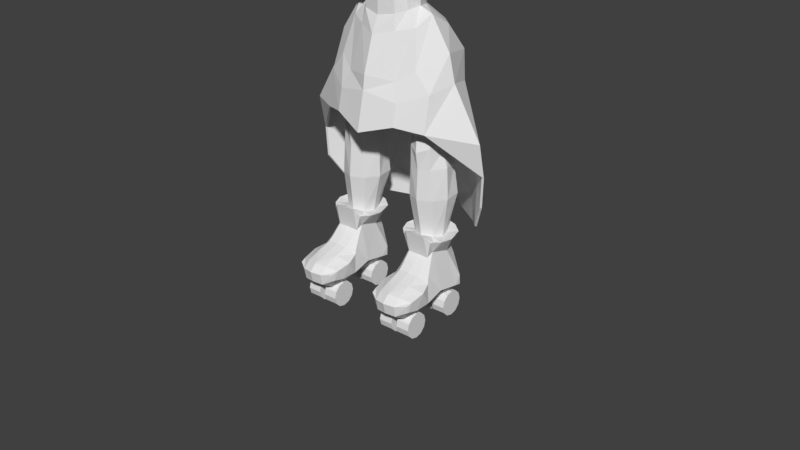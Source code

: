 # Source: ZWitch5.blend  (saved by Blender 2.78.0; exported with 4.5.12 LTS)
import bpy
from mathutils import Matrix  # noqa: F401  (used for matrix-valued properties, if any)

bpy.ops.wm.read_factory_settings(use_empty=True)
scene = bpy.context.scene
scene.name = 'Scene'

# ---- collections
col_collection_1 = bpy.data.collections.new('Collection 1'); scene.collection.children.link(col_collection_1)
col_collection_10 = bpy.data.collections.new('Collection 10'); scene.collection.children.link(col_collection_10)
col_collection_10.hide_render = True
col_collection_10.hide_viewport = True

# ---- world
world_world = bpy.data.worlds.new('World'); scene.world = world_world
world_world.color = (0.05088, 0.05088, 0.05088)
world_world.use_sun_shadow = False
world_world.sun_shadow_jitter_overblur = 0.0
world_world.cycles.sampling_method = 'MANUAL'

# ---- meshes
me_cylinder_002 = bpy.data.meshes.new('Cylinder.002')
me_cylinder_002.from_pydata([(0.4872, 0.7941, 0.2571), (0.6909, 0.5076, 0.3236), (0.8989, 0.09827, 0.3929), (0.7309, -0.283, 0.3106), (0.5071, -0.5469, 0.2538), (6.368e-10, 0.9195, 0.1964), (0.0, -0.6463, 0.1813), (0.4872, 0.7942, 0.2861), (0.691, 0.5067, 0.3531), (0.9007, 0.09704, 0.4197), (0.7339, -0.2831, 0.3363), (0.5101, -0.5473, 0.2806), (6.368e-10, 0.9195, 0.2255), (0.0, -0.6474, 0.2361), (0.5002, 0.7469, 0.4687), (0.6942, 0.4907, 0.3786), (0.8782, 0.04325, 0.7059), (0.7826, -0.3536, 0.4616), (0.5782, -0.6402, 0.3251), (0.0, 0.8607, 0.3745), (0.2549, -0.766, 0.4305), (0.6175, 0.6936, 1.138), (0.7442, 0.4741, 1.047), (0.0, 0.8017, 1.044), (0.5658, 0.9081, 1.863), (0.9798, 0.38, 1.701), (0.0, 0.9889, 1.792), (0.7551, 0.7757, 2.346), (1.016, 0.4932, 2.255), (0.0, 0.9327, 2.251), (0.4891, -0.4881, 1.818), (0.8553, -0.455, 1.565), (0.9512, -0.1573, 1.454), (0.9637, -0.04343, 1.224), (0.0, -0.7726, 0.4536), (0.7973, -0.5843, 1.53), (0.9814, -0.5141, 1.325), (1.064, -0.4667, 1.053), (0.9949, -0.4443, 0.7251), (0.8161, -0.5437, 0.4908), (0.7491, -0.7166, 1.51), (0.9141, -0.7853, 1.271), (1.011, -0.803, 0.9862), (0.9448, -0.7644, 0.705), (0.7753, -0.7097, 0.4878), (0.6485, -0.7979, 1.506), (0.7245, -0.9358, 1.258), (0.7642, -0.9846, 0.9673), (0.7364, -0.9309, 0.6935), (0.6528, -0.8018, 0.4808), (0.5339, -0.816, 1.509), (0.4826, -0.9627, 1.267), (0.4694, -1.018, 0.9746), (0.4664, -0.9592, 0.6946), (0.4865, -0.8143, 0.4709), (0.4526, -0.7972, 1.513), (0.2801, -0.923, 1.295), (0.2353, -0.9756, 0.9943), (0.2317, -0.9177, 0.6988), (0.0, -0.8997, 0.7062), (0.0, -0.9601, 1.013), (0.0, -0.8388, 1.37), (0.1442, -0.6646, 1.559), (0.0, -0.6538, 1.568), (0.1988, -0.4944, 1.814), (0.0, -0.4598, 1.81), (0.9088, -0.2205, 1.651), (0.7321, 0.6486, 2.522), (0.818, 0.5366, 2.483), (0.0, 0.784, 2.407), (0.5822, 0.4757, 2.538), (0.6467, 0.3916, 2.509), (0.0, 0.5772, 2.477), (0.7836, -0.1308, 2.111), (1.005, 0.3378, 2.061), (0.8658, 0.1723, 2.379), (0.6783, 0.03588, 2.509), (0.49, -0.2747, 2.14), (0.2267, -0.2747, 2.13), (0.0, -0.2747, 2.149), (0.5005, -0.1117, 2.356), (0.2373, -0.1153, 2.375), (0.0, -0.158, 2.321), (0.4817, 0.03588, 2.527), (0.2149, 0.03588, 2.509), (0.0, 0.03588, 2.499), (0.4571, 0.2688, 2.509), (0.2255, 0.2618, 2.509), (0.0, 0.2653, 2.509)], [], [(4, 3, 10, 11), (2, 1, 8, 9), (0, 5, 12, 7), (6, 4, 11, 13), (3, 2, 9, 10), (1, 0, 7, 8), (13, 11, 18, 20), (10, 9, 16, 17), (8, 7, 14, 15), (11, 10, 17, 18), (9, 8, 15, 16), (7, 12, 19, 14), (15, 14, 21, 22), (14, 19, 23, 21), (22, 21, 24, 25), (21, 23, 26, 24), (25, 24, 27, 28), (24, 26, 29, 27), (17, 16, 38, 39), (33, 32, 36, 37), (31, 30, 35), (18, 17, 39), (16, 33, 37, 38), (32, 31, 35, 36), (37, 36, 41, 42), (35, 30, 40), (18, 39, 44), (38, 37, 42, 43), (36, 35, 40, 41), (39, 38, 43, 44), (40, 30, 45), (18, 44, 49), (43, 42, 47, 48), (41, 40, 45, 46), (44, 43, 48, 49), (42, 41, 46, 47), (18, 49, 54), (48, 47, 52, 53), (46, 45, 50, 51), (49, 48, 53, 54), (47, 46, 51, 52), (45, 30, 50), (18, 54, 20), (53, 52, 57, 58), (51, 50, 55, 56), (54, 53, 58, 20), (52, 51, 56, 57), (50, 30, 55), (13, 20, 34), (34, 20, 58, 59), (59, 58, 57, 60), (61, 60, 57, 56), (15, 22, 16), (22, 25, 33, 16), (33, 25, 32), (62, 61, 56, 55), (62, 63, 61), (64, 62, 55, 30), (63, 62, 64, 65), (32, 66, 31), (25, 66, 32), (25, 73, 66), (31, 66, 30), (28, 27, 67, 68), (27, 29, 69, 67), (68, 67, 70, 71), (67, 69, 72, 70), (75, 74, 28, 68), (73, 25, 74), (74, 25, 28), (76, 75, 68, 71), (73, 74, 75), (75, 76, 73), (73, 77, 30, 66), (64, 30, 77, 78), (65, 64, 78, 79), (79, 78, 81, 82), (78, 77, 80, 81), (76, 80, 77, 73), (80, 76, 83), (81, 80, 83, 84), (82, 81, 84, 85), (87, 86, 71, 70), (72, 88, 87, 70), (71, 86, 83, 76), (84, 83, 86, 87), (85, 84, 87, 88)])
me_cylinder_002.use_remesh_preserve_volume = False
me_cylinder_002.use_remesh_preserve_attributes = False
me_cylinder_002.use_mirror_vertex_groups = False
me_cylinder_002.update()
me_cylinder = bpy.data.meshes.new('Cylinder')
me_cylinder.from_pydata([(0.5303, 0.8494, -0.1658), (0.5, 0.8021, 0.2571), (0.7629, 0.5279, -0.08087), (0.7083, 0.5089, 0.3238), (0.8726, 0.1147, -0.02628), (0.9151, 0.1004, 0.3966), (0.7629, -0.2867, -0.08087), (0.7083, -0.2909, 0.3238), (0.5303, -0.5702, -0.1658), (0.5, -0.5692, 0.2571), (0.8345, 1.295, -0.6489), (1.362, 0.7597, -0.5848), (1.302, 0.0956, -0.1678), (1.1, -0.3636, -0.5046), (0.591, -0.6444, -0.6207), (0.8134, 1.632, -1.676), (1.516, 1.316, -1.404), (1.941, 0.07385, -1.153), (1.334, -0.6509, -1.622), (0.8134, -0.9222, -1.95), (1.013, 1.577, -2.495), (1.785, 1.013, -2.213), (2.134, 0.0769, -1.975), (1.785, -0.5934, -2.213), (1.013, -1.094, -2.495), (1.013, 1.719, -3.774), (1.785, 1.119, -3.491), (3.044, 0.08681, -3.566), (1.785, -0.8117, -3.324), (1.013, -1.247, -3.155), (1.42, 1.817, -5.157), (2.238, 1.187, -5.239), (3.056, 0.3158, -4.656), (0.2281, 3.171, -7.421), (1.762, 1.736, -6.943), (2.511, 0.8142, -6.547), (3.008, 0.3367, -5.612), (0.07523, 2.578, -6.106), (1.583, 1.891, -6.008), (0.0, 0.9832, -0.2628), (0.0, 0.9308, 0.1964), (-0.5303, 0.8494, -0.1658), (-0.5, 0.8021, 0.2571), (-0.7629, 0.5279, -0.08087), (-0.7083, 0.5089, 0.3238), (-0.8726, 0.1147, -0.02628), (-0.9151, 0.1004, 0.3966), (-0.7629, -0.2867, -0.08087), (-0.7083, -0.2909, 0.3238), (-0.5303, -0.5702, -0.1658), (-0.5, -0.5692, 0.2571), (0.0, -0.6685, -0.2628), (0.0, -0.6682, 0.1964), (0.0, 1.657, -0.7582), (-0.8345, 1.295, -0.6489), (-1.362, 0.7597, -0.5848), (-1.302, 0.0956, -0.1678), (-1.1, -0.3636, -0.5046), (-0.591, -0.6444, -0.6207), (0.0, -0.9098, -0.7582), (0.0, 1.986, -1.566), (-0.8134, 1.632, -1.676), (-1.516, 1.316, -1.404), (-1.941, 0.07385, -1.153), (-1.334, -0.6509, -1.622), (-0.8134, -0.9222, -1.95), (0.0, -1.257, -1.84), (0.0, 2.003, -2.322), (-1.013, 1.577, -2.495), (-1.785, 1.013, -2.213), (-2.134, 0.0769, -1.975), (-1.785, -0.5934, -2.213), (-1.013, -1.094, -2.495), (0.0, -1.315, -2.28), (0.0, 2.051, -3.573), (-1.013, 1.719, -3.774), (-1.785, 1.119, -3.491), (-3.044, 0.08681, -3.566), (-1.785, -0.8117, -3.324), (-1.013, -1.247, -3.155), (0.0, -1.576, -3.462), (0.0, 2.27, -4.956), (-1.42, 1.817, -5.157), (-2.238, 1.187, -5.239), (-3.056, 0.3158, -4.656), (-0.2281, 3.171, -7.421), (-1.762, 1.736, -6.943), (-2.511, 0.8142, -6.547), (-3.008, 0.3367, -5.612), (-0.07523, 2.578, -6.106), (-1.583, 1.891, -6.008), (0.5168, 0.8401, -0.1658), (0.4872, 0.7941, 0.2571), (0.7434, 0.5269, -0.08087), (0.6902, 0.5084, 0.3238), (0.8503, 0.1242, -0.02628), (0.8917, 0.1103, 0.3966), (0.7434, -0.2669, -0.08087), (0.6902, -0.271, 0.3238), (0.5168, -0.5431, -0.1658), (0.4872, -0.5421, 0.2571), (0.8131, 1.274, -0.6489), (1.327, 0.7528, -0.5848), (1.269, 0.1056, -0.1678), (1.072, -0.3418, -0.5046), (0.5759, -0.6154, -0.6207), (0.7926, 1.603, -1.676), (1.477, 1.295, -1.404), (1.891, 0.08445, -1.153), (1.3, -0.6218, -1.622), (0.7926, -0.8861, -1.95), (0.9866, 1.549, -2.495), (1.739, 0.9998, -2.213), (2.08, 0.08743, -1.975), (1.739, -0.5657, -2.213), (0.9866, -1.054, -2.495), (0.9866, 1.688, -3.774), (1.739, 1.103, -3.491), (2.966, 0.09708, -3.566), (1.739, -0.7784, -3.324), (0.9866, -1.202, -3.155), (1.384, 1.783, -5.157), (2.18, 1.169, -5.239), (2.978, 0.3203, -4.656), (0.2222, 3.102, -7.421), (1.717, 1.704, -6.943), (2.446, 0.8058, -6.547), (2.931, 0.3406, -5.612), (0.0733, 2.524, -6.106), (1.543, 1.855, -6.008), (6.368e-10, 0.9705, -0.2628), (6.368e-10, 0.9195, 0.1964), (-0.5168, 0.8401, -0.1658), (-0.4872, 0.7941, 0.2571), (-0.7434, 0.5269, -0.08087), (-0.6902, 0.5084, 0.3238), (-0.8503, 0.1242, -0.02628), (-0.8917, 0.1103, 0.3966), (-0.7434, -0.2669, -0.08087), (-0.6902, -0.271, 0.3238), (-0.5168, -0.5431, -0.1658), (-0.4872, -0.5421, 0.2571), (6.368e-10, -0.6389, -0.2628), (6.368e-10, -0.6386, 0.1964), (6.368e-10, 1.627, -0.7582), (-0.8131, 1.274, -0.6489), (-1.327, 0.7528, -0.5848), (-1.269, 0.1056, -0.1678), (-1.072, -0.3418, -0.5046), (-0.5759, -0.6154, -0.6207), (6.368e-10, -0.874, -0.7582), (6.368e-10, 1.947, -1.566), (-0.7926, 1.603, -1.676), (-1.477, 1.295, -1.404), (-1.891, 0.08445, -1.153), (-1.3, -0.6218, -1.622), (-0.7926, -0.8861, -1.95), (6.368e-10, -1.212, -1.84), (6.368e-10, 1.965, -2.322), (-0.9866, 1.549, -2.495), (-1.739, 0.9998, -2.213), (-2.08, 0.08743, -1.975), (-1.739, -0.5657, -2.213), (-0.9866, -1.054, -2.495), (6.368e-10, -1.269, -2.28), (6.368e-10, 2.011, -3.573), (-0.9866, 1.688, -3.774), (-1.739, 1.103, -3.491), (-2.966, 0.09708, -3.566), (-1.739, -0.7784, -3.324), (-0.9866, -1.202, -3.155), (6.368e-10, -1.523, -3.462), (6.368e-10, 2.224, -4.956), (-1.384, 1.783, -5.157), (-2.18, 1.169, -5.239), (-2.978, 0.3203, -4.656), (-0.2222, 3.102, -7.421), (-1.717, 1.704, -6.943), (-2.446, 0.8058, -6.547), (-2.931, 0.3406, -5.612), (-0.0733, 2.524, -6.106), (-1.543, 1.855, -6.008)], [], [(39, 40, 1, 0), (0, 1, 3, 2), (2, 3, 5, 4), (4, 5, 7, 6), (6, 7, 9, 8), (8, 9, 52, 51), (2, 4, 12, 11), (8, 51, 59, 14), (4, 6, 13, 12), (0, 2, 11, 10), (6, 8, 14, 13), (39, 0, 10, 53), (13, 14, 19, 18), (11, 12, 17, 16), (53, 10, 15, 60), (14, 59, 66, 19), (12, 13, 18, 17), (10, 11, 16, 15), (18, 19, 24, 23), (16, 17, 22, 21), (60, 15, 20, 67), (19, 66, 73, 24), (17, 18, 23, 22), (15, 16, 21, 20), (23, 24, 29, 28), (21, 22, 27, 26), (67, 20, 25, 74), (24, 73, 80, 29), (22, 23, 28, 27), (20, 21, 26, 25), (26, 27, 32, 31), (25, 26, 31, 30), (74, 25, 30, 81), (28, 32, 27), (31, 32, 36, 35), (35, 34, 38, 31), (38, 37, 81, 30), (33, 37, 38, 34), (39, 41, 42, 40), (41, 43, 44, 42), (43, 45, 46, 44), (45, 47, 48, 46), (47, 49, 50, 48), (49, 51, 52, 50), (43, 55, 56, 45), (49, 58, 59, 51), (45, 56, 57, 47), (41, 54, 55, 43), (47, 57, 58, 49), (39, 53, 54, 41), (57, 64, 65, 58), (55, 62, 63, 56), (53, 60, 61, 54), (58, 65, 66, 59), (56, 63, 64, 57), (54, 61, 62, 55), (64, 71, 72, 65), (62, 69, 70, 63), (60, 67, 68, 61), (65, 72, 73, 66), (63, 70, 71, 64), (61, 68, 69, 62), (71, 78, 79, 72), (69, 76, 77, 70), (67, 74, 75, 68), (72, 79, 80, 73), (70, 77, 78, 71), (68, 75, 76, 69), (76, 83, 84, 77), (75, 82, 83, 76), (74, 81, 82, 75), (78, 77, 84), (83, 87, 88, 84), (87, 83, 90, 86), (90, 82, 81, 89), (85, 86, 90, 89), (93, 102, 103, 95), (99, 105, 150, 142), (95, 103, 104, 97), (91, 101, 102, 93), (97, 104, 105, 99), (130, 144, 101, 91), (104, 109, 110, 105), (102, 107, 108, 103), (144, 151, 106, 101), (105, 110, 157, 150), (103, 108, 109, 104), (101, 106, 107, 102), (109, 114, 115, 110), (107, 112, 113, 108), (151, 158, 111, 106), (110, 115, 164, 157), (108, 113, 114, 109), (106, 111, 112, 107), (114, 119, 120, 115), (112, 117, 118, 113), (158, 165, 116, 111), (115, 120, 171, 164), (113, 118, 119, 114), (111, 116, 117, 112), (117, 122, 123, 118), (116, 121, 122, 117), (165, 172, 121, 116), (119, 118, 123), (122, 126, 127, 123), (126, 122, 121, 129, 125), (129, 121, 172, 128), (124, 125, 129, 128), (134, 136, 147, 146), (140, 142, 150, 149), (136, 138, 148, 147), (132, 134, 146, 145), (138, 140, 149, 148), (130, 132, 145, 144), (148, 149, 156, 155), (146, 147, 154, 153), (144, 145, 152, 151), (149, 150, 157, 156), (147, 148, 155, 154), (145, 146, 153, 152), (155, 156, 163, 162), (153, 154, 161, 160), (151, 152, 159, 158), (156, 157, 164, 163), (154, 155, 162, 161), (152, 153, 160, 159), (162, 163, 170, 169), (160, 161, 168, 167), (158, 159, 166, 165), (163, 164, 171, 170), (161, 162, 169, 168), (159, 160, 167, 166), (167, 168, 175, 174), (166, 167, 174, 173), (165, 166, 173, 172), (169, 175, 168), (174, 175, 179, 178), (178, 177, 181, 173, 174), (181, 180, 172, 173), (176, 180, 181, 177), (33, 124, 128, 37), (84, 175, 169, 78), (37, 128, 172, 81), (3, 94, 96, 5), (50, 141, 139, 48), (29, 120, 119, 28), (78, 169, 170, 79), (80, 171, 120, 29), (86, 177, 178, 87), (42, 133, 131, 40), (79, 170, 171, 80), (28, 119, 123, 32), (87, 178, 179, 88), (5, 96, 98, 7), (52, 143, 141, 50), (88, 179, 175, 84), (35, 126, 125, 34), (44, 135, 133, 42), (36, 127, 126, 35), (32, 123, 127, 36), (7, 98, 100, 9), (40, 131, 92, 1), (85, 176, 177, 86), (46, 137, 135, 44), (34, 125, 124, 33), (9, 100, 143, 52), (89, 180, 176, 85), (1, 92, 94, 3), (81, 172, 180, 89), (48, 139, 137, 46), (31, 38, 30), (90, 83, 82)])
me_cylinder.use_remesh_preserve_volume = False
me_cylinder.use_remesh_preserve_attributes = False
me_cylinder.use_mirror_vertex_groups = False
me_cylinder.update()
me_cube_004 = bpy.data.meshes.new('Cube.004')
me_cube_004.from_pydata([(0.7738, 1.003, 0.699), (0.6559, 1.491, 0.7295), (0.3516, 1.337, 0.04616), (0.6036, 1.679, -0.8473), (0.651, 1.63, -1.128), (0.6674, 1.375, -1.072), (0.3965, 0.6114, 0.6356), (0.6676, 0.6666, -0.931), (0.6481, 0.6774, 0.6746), (0.4114, 0.4425, 0.6617), (0.3301, 0.6622, 0.2544), (0.5014, 0.274, -0.3317), (0.5853, 0.142, -0.5163), (0.7202, -0.242, -0.6114), (0.6819, -0.7238, -0.716), (0.6527, -0.9133, -0.7752), (0.6641, -0.8366, -0.9999), (0.6702, -0.4526, -1.102), (0.6652, 0.08056, -1.098), (0.3346, 1.748, 0.758), (0.3348, -0.8887, -0.5933), (0.2478, 1.68, 0.03857), (0.2429, 1.824, -0.259), (0.2584, 0.3182, 0.8637), (0.3291, 1.971, -0.885), (0.336, 1.859, -1.294), (0.337, 1.453, -1.376), (0.2545, 1.43, 0.5954), (0.337, -1.123, -0.806), (0.3291, 1.143, 0.5991), (0.337, -1.052, -1.166), (0.2017, 0.8059, 0.6675), (0.337, -0.6258, -1.434), (0.2927, 0.4828, 0.1138), (0.3369, 0.03812, -1.461), (0.3015, 0.1514, -0.1661), (0.3361, 0.7483, -1.369), (0.31, -0.01184, -0.2941), (0.3242, -0.4123, -0.4256), (0.2801, 1.591, 0.4265), (0.4437, 1.498, 0.4154), (0.0987, 0.09884, -1.744), (0.5376, 0.09884, -1.744), (0.0987, 0.04384, -1.949), (0.5376, 0.04384, -1.949), (0.0987, -0.1064, -2.1), (0.5376, -0.1064, -2.1), (0.0987, -0.3117, -2.155), (0.5376, -0.3117, -2.155), (0.0987, -0.5169, -2.1), (0.5376, -0.5169, -2.1), (0.0987, -0.6672, -1.949), (0.5376, -0.6672, -1.949), (0.0987, -0.7222, -1.744), (0.5376, -0.7222, -1.744), (0.0987, -0.6672, -1.539), (0.5376, -0.6672, -1.539), (0.0987, -0.5169, -1.389), (0.5376, -0.5169, -1.389), (0.0987, -0.3117, -1.334), (0.5376, -0.3117, -1.334), (0.0987, -0.1064, -1.389), (0.5376, -0.1064, -1.389), (0.0987, 0.04384, -1.539), (0.5376, 0.04384, -1.539), (0.0987, 1.793, -1.744), (0.5376, 1.793, -1.744), (0.0987, 1.738, -1.949), (0.5376, 1.738, -1.949), (0.0987, 1.588, -2.1), (0.5376, 1.588, -2.1), (0.0987, 1.383, -2.155), (0.5376, 1.383, -2.155), (0.0987, 1.177, -2.1), (0.5376, 1.177, -2.1), (0.0987, 1.027, -1.949), (0.5376, 1.027, -1.949), (0.0987, 0.9722, -1.744), (0.5376, 0.9722, -1.744), (0.0987, 1.027, -1.539), (0.5376, 1.027, -1.539), (0.0987, 1.177, -1.389), (0.5376, 1.177, -1.389), (0.0987, 1.383, -1.334), (0.5376, 1.383, -1.334), (0.0987, 1.588, -1.389), (0.5376, 1.588, -1.389), (0.0987, 1.738, -1.539), (0.5376, 1.738, -1.539), (0.4565, 1.669, 1.866), (0.5202, 1.108, 1.867), (0.28, 0.7072, 1.866), (0.3431, 1.615, 2.831), (0.4774, 1.109, 2.836), (0.184, 0.6735, 2.828), (0.265, 1.5, 3.375), (0.3265, 1.109, 3.38), (0.1447, 0.6759, 3.47), (0.3192, 1.833, 5.128), (0.4864, 1.108, 5.062), (0.08974, 0.5114, 5.012), (-0.01695, 1.561, 6.466), (0.09973, 1.109, 6.485), (-0.1618, 0.692, 6.444), (0.3324, 1.104, 3.831), (0.1208, 0.7563, 3.815), (0.2425, 1.482, 3.822), (-0.9301, 1.003, 0.699), (-0.8136, 1.491, 0.7295), (-0.4333, 1.337, 0.04616), (-0.6178, 1.679, -0.8473), (-0.6551, 1.63, -1.128), (-0.6748, 1.375, -1.072), (-0.5801, 0.6114, 0.6356), (-0.6902, 0.6666, -0.931), (-0.8136, 0.6774, 0.6746), (-0.5803, 0.4425, 0.6617), (-0.4509, 0.6622, 0.2544), (-0.5655, 0.274, -0.3317), (-0.6309, 0.142, -0.5163), (-0.74, -0.242, -0.6114), (-0.6854, -0.7238, -0.716), (-0.6531, -0.9133, -0.7752), (-0.6641, -0.8366, -0.9999), (-0.6717, -0.4526, -1.102), (-0.677, 0.08056, -1.098), (-0.09932, 1.573, 0.5954), (-0.08154, 1.877, 0.758), (0.0, -1.204, -0.7795), (-0.0006624, -0.9807, -0.5677), (-0.04278, 1.68, 0.03857), (0.0, -1.119, -1.138), (-0.1055, 0.6691, 0.6675), (-0.02873, 1.824, -0.259), (0.0, -0.6258, -1.436), (-0.04746, 0.4828, 0.131), (-0.08488, 0.3182, 0.8637), (-0.008135, 1.971, -0.885), (0.0, 0.03812, -1.467), (-0.03174, 0.1514, -0.1385), (-0.001111, 1.859, -1.294), (0.0, 0.7483, -1.369), (-0.02362, -0.01184, -0.2689), (0.0, 1.453, -1.376), (-0.01032, -0.4123, -0.3976), (-0.497, 1.748, 0.758), (-0.3394, -0.8887, -0.5933), (-0.3339, 1.68, 0.03857), (-0.3008, 1.824, -0.259), (-0.4159, 0.3182, 0.8637), (-0.3455, 1.971, -0.885), (-0.3382, 1.859, -1.294), (-0.337, 1.453, -1.376), (-0.4542, 1.43, 0.5954), (-0.337, -1.123, -0.806), (-0.5322, 1.143, 0.5991), (-0.337, -1.052, -1.166), (-0.4126, 0.8059, 0.6675), (-0.337, -0.6258, -1.434), (-0.4043, 0.4828, 0.1138), (-0.3371, 0.03812, -1.461), (-0.3733, 0.1514, -0.1661), (-0.338, 0.7483, -1.369), (-0.3648, -0.01184, -0.2941), (-0.3503, -0.4123, -0.4256), (-0.06115, 1.654, 0.4241), (-0.4045, 1.591, 0.4265), (-0.5623, 1.498, 0.4154), (-0.0987, 0.09884, -1.744), (-0.5376, 0.09884, -1.744), (-0.0987, 0.04384, -1.949), (-0.5376, 0.04384, -1.949), (-0.0987, -0.1064, -2.1), (-0.5376, -0.1064, -2.1), (-0.0987, -0.3117, -2.155), (-0.5376, -0.3117, -2.155), (-0.0987, -0.5169, -2.1), (-0.5376, -0.5169, -2.1), (-0.0987, -0.6672, -1.949), (-0.5376, -0.6672, -1.949), (-0.0987, -0.7222, -1.744), (-0.5376, -0.7222, -1.744), (-0.0987, -0.6672, -1.539), (-0.5376, -0.6672, -1.539), (-0.0987, -0.5169, -1.389), (-0.5376, -0.5169, -1.389), (-0.0987, -0.3117, -1.334), (-0.5376, -0.3117, -1.334), (-0.0987, -0.1064, -1.389), (-0.5376, -0.1064, -1.389), (-0.0987, 0.04384, -1.539), (-0.5376, 0.04384, -1.539), (-0.0987, 1.793, -1.744), (-0.5376, 1.793, -1.744), (-0.0987, 1.738, -1.949), (-0.5376, 1.738, -1.949), (-0.0987, 1.588, -2.1), (-0.5376, 1.588, -2.1), (-0.0987, 1.383, -2.155), (-0.5376, 1.383, -2.155), (-0.0987, 1.177, -2.1), (-0.5376, 1.177, -2.1), (-0.0987, 1.027, -1.949), (-0.5376, 1.027, -1.949), (-0.0987, 0.9722, -1.744), (-0.5376, 0.9722, -1.744), (-0.0987, 1.027, -1.539), (-0.5376, 1.027, -1.539), (-0.0987, 1.177, -1.389), (-0.5376, 1.177, -1.389), (-0.0987, 1.383, -1.334), (-0.5376, 1.383, -1.334), (-0.0987, 1.588, -1.389), (-0.5376, 1.588, -1.389), (-0.0987, 1.738, -1.539), (-0.5376, 1.738, -1.539), (-0.7696, 1.669, 1.863), (-0.832, 1.108, 1.863), (-0.1565, 1.948, 1.865), (-0.5917, 0.7072, 1.864), (-0.1557, 0.4945, 1.865), (-0.6837, 1.615, 2.803), (-0.8165, 1.109, 2.799), (-0.1703, 1.803, 2.817), (-0.5232, 0.6735, 2.808), (-0.1695, 0.5566, 2.818), (-0.6311, 1.5, 3.33), (-0.6932, 1.109, 3.327), (-0.1833, 1.703, 3.352), (-0.5205, 0.6759, 3.433), (-0.1839, 0.4811, 3.354), (-1.0, 1.833, 4.958), (-1.149, 1.108, 4.855), (-0.3476, 2.095, 5.086), (-0.7538, 0.5114, 4.905), (-0.3329, 0.3969, 4.959), (-0.5336, 0.9292, 6.383), (-1.07, 1.561, 6.299), (-1.191, 1.109, 6.28), (-0.5438, 1.786, 6.383), (-0.9305, 0.692, 6.321), (-0.5467, 0.5875, 6.383), (-0.7443, 1.104, 3.753), (-0.5336, 0.7563, 3.768), (-0.2069, 0.5525, 3.792), (-0.205, 1.705, 3.791), (-0.6515, 1.482, 3.76)], [], [(11, 12, 7), (1, 40, 39, 19), (8, 6, 9), (1, 0, 2, 40), (4, 3, 5), (2, 0, 10), (8, 9, 10), (8, 10, 0), (3, 2, 5), (7, 5, 2), (17, 18, 13), (15, 16, 14), (13, 14, 17), (14, 16, 17), (7, 10, 11), (13, 18, 12), (12, 18, 7), (2, 10, 7), (36, 141, 143, 26), (38, 144, 129, 20), (31, 132, 136, 23), (37, 142, 144, 38), (26, 143, 140, 25), (35, 139, 142, 37), (34, 138, 141, 36), (25, 140, 137, 24), (33, 135, 139, 35), (32, 134, 138, 34), (24, 137, 133, 22), (23, 136, 135, 33), (30, 131, 134, 32), (22, 133, 130, 21), (28, 128, 131, 30), (21, 130, 165, 39), (132, 31, 91, 220), (20, 129, 128, 28), (19, 127, 126, 27), (1, 19, 27, 0), (14, 20, 28, 15), (0, 27, 29, 8), (2, 21, 39, 40), (15, 28, 30, 16), (8, 29, 31, 6), (2, 22, 21), (16, 30, 32, 17), (9, 23, 33, 10), (3, 24, 22, 2), (17, 32, 34, 18), (10, 33, 35, 11), (4, 25, 24, 3), (18, 34, 36, 7), (11, 35, 37, 12), (5, 26, 25, 4), (12, 37, 38, 13), (6, 31, 23, 9), (13, 38, 20, 14), (7, 36, 26, 5), (165, 127, 19, 39), (41, 42, 44, 43), (43, 44, 46, 45), (45, 46, 48, 47), (47, 48, 50, 49), (49, 50, 52, 51), (51, 52, 54, 53), (53, 54, 56, 55), (55, 56, 58, 57), (57, 58, 60, 59), (59, 60, 62, 61), (44, 42, 64, 62, 60, 58, 56, 54, 52, 50, 48, 46), (61, 62, 64, 63), (63, 64, 42, 41), (41, 43, 45, 47, 49, 51, 53, 55, 57, 59, 61, 63), (65, 66, 68, 67), (67, 68, 70, 69), (69, 70, 72, 71), (71, 72, 74, 73), (73, 74, 76, 75), (75, 76, 78, 77), (77, 78, 80, 79), (79, 80, 82, 81), (81, 82, 84, 83), (83, 84, 86, 85), (68, 66, 88, 86, 84, 82, 80, 78, 76, 74, 72, 70), (85, 86, 88, 87), (87, 88, 66, 65), (65, 67, 69, 71, 73, 75, 77, 79, 81, 83, 85, 87), (27, 126, 218, 89), (31, 29, 90, 91), (90, 89, 92, 93), (91, 90, 93, 94), (29, 27, 89, 90), (93, 92, 95, 96), (92, 223, 228, 95), (220, 91, 94, 225), (89, 218, 223, 92), (105, 104, 99, 100), (94, 93, 96, 97), (225, 94, 97, 230), (99, 98, 101, 102), (98, 233, 239, 101), (244, 105, 100, 235), (106, 245, 233, 98), (104, 106, 98, 99), (101, 239, 236, 102), (102, 236, 241, 103), (100, 99, 102, 103), (235, 100, 103, 241), (96, 95, 106, 104), (95, 228, 245, 106), (230, 97, 105, 244), (97, 96, 104, 105), (118, 114, 119), (108, 145, 166, 167), (115, 116, 113), (108, 167, 109, 107), (111, 112, 110), (109, 117, 107), (115, 117, 116), (115, 107, 117), (110, 112, 109), (114, 109, 112), (124, 120, 125), (122, 121, 123), (120, 124, 121), (121, 124, 123), (114, 118, 117), (120, 119, 125), (119, 114, 125), (109, 114, 117), (162, 152, 143, 141), (164, 146, 129, 144), (157, 149, 136, 132), (163, 164, 144, 142), (152, 151, 140, 143), (161, 163, 142, 139), (160, 162, 141, 138), (151, 150, 137, 140), (159, 161, 139, 135), (158, 160, 138, 134), (150, 148, 133, 137), (149, 159, 135, 136), (156, 158, 134, 131), (148, 147, 130, 133), (154, 156, 131, 128), (147, 166, 165, 130), (132, 220, 219, 157), (146, 154, 128, 129), (145, 153, 126, 127), (108, 107, 153, 145), (121, 122, 154, 146), (107, 115, 155, 153), (109, 167, 166, 147), (122, 123, 156, 154), (115, 113, 157, 155), (109, 147, 148), (123, 124, 158, 156), (116, 117, 159, 149), (110, 109, 148, 150), (124, 125, 160, 158), (117, 118, 161, 159), (111, 110, 150, 151), (125, 114, 162, 160), (118, 119, 163, 161), (112, 111, 151, 152), (119, 120, 164, 163), (113, 116, 149, 157), (120, 121, 146, 164), (114, 112, 152, 162), (165, 166, 145, 127), (168, 170, 171, 169), (170, 172, 173, 171), (172, 174, 175, 173), (174, 176, 177, 175), (176, 178, 179, 177), (178, 180, 181, 179), (180, 182, 183, 181), (182, 184, 185, 183), (184, 186, 187, 185), (186, 188, 189, 187), (171, 173, 175, 177, 179, 181, 183, 185, 187, 189, 191, 169), (188, 190, 191, 189), (190, 168, 169, 191), (168, 190, 188, 186, 184, 182, 180, 178, 176, 174, 172, 170), (192, 194, 195, 193), (194, 196, 197, 195), (196, 198, 199, 197), (198, 200, 201, 199), (200, 202, 203, 201), (202, 204, 205, 203), (204, 206, 207, 205), (206, 208, 209, 207), (208, 210, 211, 209), (210, 212, 213, 211), (195, 197, 199, 201, 203, 205, 207, 209, 211, 213, 215, 193), (212, 214, 215, 213), (214, 192, 193, 215), (192, 214, 212, 210, 208, 206, 204, 202, 200, 198, 196, 194), (153, 216, 218, 126), (157, 219, 217, 155), (217, 222, 221, 216), (219, 224, 222, 217), (155, 217, 216, 153), (222, 227, 226, 221), (221, 226, 228, 223), (220, 225, 224, 219), (216, 221, 223, 218), (243, 234, 232, 242), (224, 229, 227, 222), (225, 230, 229, 224), (232, 238, 237, 231), (231, 237, 239, 233), (244, 235, 234, 243), (246, 231, 233, 245), (242, 232, 231, 246), (237, 238, 236, 239), (238, 240, 241, 236), (234, 240, 238, 232), (235, 241, 240, 234), (227, 242, 246, 226), (226, 246, 245, 228), (230, 244, 243, 229), (229, 243, 242, 227)])
me_cube_004.use_remesh_preserve_volume = False
me_cube_004.use_remesh_preserve_attributes = False
me_cube_004.use_mirror_vertex_groups = False
me_cube_004.update()
me_cube_003 = bpy.data.meshes.new('Cube.003')
me_cube_003.from_pydata([(0.7738, 1.003, 0.699), (0.6559, 1.491, 0.7295), (0.3516, 1.337, 0.04616), (0.6036, 1.679, -0.8473), (0.651, 1.63, -1.128), (0.6674, 1.375, -1.072), (0.3965, 0.6114, 0.6356), (0.6676, 0.6666, -0.931), (0.6481, 0.6774, 0.6746), (0.4114, 0.4425, 0.6617), (0.3301, 0.6622, 0.2544), (0.5014, 0.274, -0.3317), (0.5853, 0.142, -0.5163), (0.7202, -0.242, -0.6114), (0.6819, -0.7238, -0.716), (0.6527, -0.9133, -0.7752), (0.6641, -0.8366, -0.9999), (0.6702, -0.4526, -1.102), (0.6652, 0.08056, -1.098), (0.3346, 1.748, 0.758), (0.3348, -0.8887, -0.5933), (0.2478, 1.68, 0.03857), (0.2429, 1.824, -0.259), (0.2584, 0.3182, 0.8637), (0.3291, 1.971, -0.885), (0.336, 1.859, -1.294), (0.337, 1.453, -1.376), (0.2545, 1.43, 0.5954), (0.337, -1.123, -0.806), (0.3291, 1.143, 0.5991), (0.337, -1.052, -1.166), (0.2017, 0.8059, 0.6675), (0.337, -0.6258, -1.434), (0.2927, 0.4828, 0.1138), (0.3369, 0.03812, -1.461), (0.3015, 0.1514, -0.1661), (0.3361, 0.7483, -1.369), (0.31, -0.01184, -0.2941), (0.3242, -0.4123, -0.4256), (0.2801, 1.591, 0.4265), (0.4437, 1.498, 0.4154), (0.0987, 0.09884, -1.744), (0.5376, 0.09884, -1.744), (0.0987, 0.04384, -1.949), (0.5376, 0.04384, -1.949), (0.0987, -0.1064, -2.1), (0.5376, -0.1064, -2.1), (0.0987, -0.3117, -2.155), (0.5376, -0.3117, -2.155), (0.0987, -0.5169, -2.1), (0.5376, -0.5169, -2.1), (0.0987, -0.6672, -1.949), (0.5376, -0.6672, -1.949), (0.0987, -0.7222, -1.744), (0.5376, -0.7222, -1.744), (0.0987, -0.6672, -1.539), (0.5376, -0.6672, -1.539), (0.0987, -0.5169, -1.389), (0.5376, -0.5169, -1.389), (0.0987, -0.3117, -1.334), (0.5376, -0.3117, -1.334), (0.0987, -0.1064, -1.389), (0.5376, -0.1064, -1.389), (0.0987, 0.04384, -1.539), (0.5376, 0.04384, -1.539), (0.0987, 1.793, -1.744), (0.5376, 1.793, -1.744), (0.0987, 1.738, -1.949), (0.5376, 1.738, -1.949), (0.0987, 1.588, -2.1), (0.5376, 1.588, -2.1), (0.0987, 1.383, -2.155), (0.5376, 1.383, -2.155), (0.0987, 1.177, -2.1), (0.5376, 1.177, -2.1), (0.0987, 1.027, -1.949), (0.5376, 1.027, -1.949), (0.0987, 0.9722, -1.744), (0.5376, 0.9722, -1.744), (0.0987, 1.027, -1.539), (0.5376, 1.027, -1.539), (0.0987, 1.177, -1.389), (0.5376, 1.177, -1.389), (0.0987, 1.383, -1.334), (0.5376, 1.383, -1.334), (0.0987, 1.588, -1.389), (0.5376, 1.588, -1.389), (0.0987, 1.738, -1.539), (0.5376, 1.738, -1.539), (0.4565, 1.669, 1.866), (0.5202, 1.108, 1.867), (0.28, 0.7072, 1.866), (0.3431, 1.615, 2.831), (0.4774, 1.109, 2.836), (0.184, 0.6735, 2.828), (0.265, 1.5, 3.375), (0.3265, 1.109, 3.38), (0.1447, 0.6759, 3.47), (0.3192, 1.833, 5.128), (0.4864, 1.108, 5.062), (0.08974, 0.5114, 5.012), (-0.01695, 1.561, 6.466), (0.09973, 1.109, 6.485), (-0.1618, 0.692, 6.444), (0.3324, 1.104, 3.831), (0.1208, 0.7563, 3.815), (0.2425, 1.482, 3.822), (-0.9301, 1.003, 0.699), (-0.8136, 1.491, 0.7295), (-0.4333, 1.337, 0.04616), (-0.6178, 1.679, -0.8473), (-0.6551, 1.63, -1.128), (-0.6748, 1.375, -1.072), (-0.5801, 0.6114, 0.6356), (-0.6902, 0.6666, -0.931), (-0.8136, 0.6774, 0.6746), (-0.5803, 0.4425, 0.6617), (-0.4509, 0.6622, 0.2544), (-0.5655, 0.274, -0.3317), (-0.6309, 0.142, -0.5163), (-0.74, -0.242, -0.6114), (-0.6854, -0.7238, -0.716), (-0.6531, -0.9133, -0.7752), (-0.6641, -0.8366, -0.9999), (-0.6717, -0.4526, -1.102), (-0.677, 0.08056, -1.098), (-0.09932, 1.573, 0.5954), (-0.08154, 1.877, 0.758), (0.0, -1.204, -0.7795), (-0.0006624, -0.9807, -0.5677), (-0.04278, 1.68, 0.03857), (0.0, -1.119, -1.138), (-0.1055, 0.6691, 0.6675), (-0.02873, 1.824, -0.259), (0.0, -0.6258, -1.436), (-0.04746, 0.4828, 0.131), (-0.08488, 0.3182, 0.8637), (-0.008135, 1.971, -0.885), (0.0, 0.03812, -1.467), (-0.03174, 0.1514, -0.1385), (-0.001111, 1.859, -1.294), (0.0, 0.7483, -1.369), (-0.02362, -0.01184, -0.2689), (0.0, 1.453, -1.376), (-0.01032, -0.4123, -0.3976), (-0.497, 1.748, 0.758), (-0.3394, -0.8887, -0.5933), (-0.3339, 1.68, 0.03857), (-0.3008, 1.824, -0.259), (-0.4159, 0.3182, 0.8637), (-0.3455, 1.971, -0.885), (-0.3382, 1.859, -1.294), (-0.337, 1.453, -1.376), (-0.4542, 1.43, 0.5954), (-0.337, -1.123, -0.806), (-0.5322, 1.143, 0.5991), (-0.337, -1.052, -1.166), (-0.4126, 0.8059, 0.6675), (-0.337, -0.6258, -1.434), (-0.4043, 0.4828, 0.1138), (-0.3371, 0.03812, -1.461), (-0.3733, 0.1514, -0.1661), (-0.338, 0.7483, -1.369), (-0.3648, -0.01184, -0.2941), (-0.3503, -0.4123, -0.4256), (-0.06115, 1.654, 0.4241), (-0.4045, 1.591, 0.4265), (-0.5623, 1.498, 0.4154), (-0.0987, 0.09884, -1.744), (-0.5376, 0.09884, -1.744), (-0.0987, 0.04384, -1.949), (-0.5376, 0.04384, -1.949), (-0.0987, -0.1064, -2.1), (-0.5376, -0.1064, -2.1), (-0.0987, -0.3117, -2.155), (-0.5376, -0.3117, -2.155), (-0.0987, -0.5169, -2.1), (-0.5376, -0.5169, -2.1), (-0.0987, -0.6672, -1.949), (-0.5376, -0.6672, -1.949), (-0.0987, -0.7222, -1.744), (-0.5376, -0.7222, -1.744), (-0.0987, -0.6672, -1.539), (-0.5376, -0.6672, -1.539), (-0.0987, -0.5169, -1.389), (-0.5376, -0.5169, -1.389), (-0.0987, -0.3117, -1.334), (-0.5376, -0.3117, -1.334), (-0.0987, -0.1064, -1.389), (-0.5376, -0.1064, -1.389), (-0.0987, 0.04384, -1.539), (-0.5376, 0.04384, -1.539), (-0.0987, 1.793, -1.744), (-0.5376, 1.793, -1.744), (-0.0987, 1.738, -1.949), (-0.5376, 1.738, -1.949), (-0.0987, 1.588, -2.1), (-0.5376, 1.588, -2.1), (-0.0987, 1.383, -2.155), (-0.5376, 1.383, -2.155), (-0.0987, 1.177, -2.1), (-0.5376, 1.177, -2.1), (-0.0987, 1.027, -1.949), (-0.5376, 1.027, -1.949), (-0.0987, 0.9722, -1.744), (-0.5376, 0.9722, -1.744), (-0.0987, 1.027, -1.539), (-0.5376, 1.027, -1.539), (-0.0987, 1.177, -1.389), (-0.5376, 1.177, -1.389), (-0.0987, 1.383, -1.334), (-0.5376, 1.383, -1.334), (-0.0987, 1.588, -1.389), (-0.5376, 1.588, -1.389), (-0.0987, 1.738, -1.539), (-0.5376, 1.738, -1.539), (-0.7696, 1.669, 1.863), (-0.832, 1.108, 1.863), (-0.1565, 1.948, 1.865), (-0.5917, 0.7072, 1.864), (-0.1557, 0.4945, 1.865), (-0.6837, 1.615, 2.803), (-0.8165, 1.109, 2.799), (-0.1703, 1.803, 2.817), (-0.5232, 0.6735, 2.808), (-0.1695, 0.5566, 2.818), (-0.6311, 1.5, 3.33), (-0.6932, 1.109, 3.327), (-0.1833, 1.703, 3.352), (-0.5205, 0.6759, 3.433), (-0.1839, 0.4811, 3.354), (-1.0, 1.833, 4.958), (-1.149, 1.108, 4.855), (-0.3476, 2.095, 5.086), (-0.7538, 0.5114, 4.905), (-0.3329, 0.3969, 4.959), (-0.5336, 0.9292, 6.383), (-1.07, 1.561, 6.299), (-1.191, 1.109, 6.28), (-0.5438, 1.786, 6.383), (-0.9305, 0.692, 6.321), (-0.5467, 0.5875, 6.383), (-0.7443, 1.104, 3.753), (-0.5336, 0.7563, 3.768), (-0.2069, 0.5525, 3.792), (-0.205, 1.705, 3.791), (-0.6515, 1.482, 3.76)], [], [(11, 12, 7), (1, 40, 39, 19), (8, 6, 9), (1, 0, 2, 40), (4, 3, 5), (2, 0, 10), (8, 9, 10), (8, 10, 0), (3, 2, 5), (7, 5, 2), (17, 18, 13), (15, 16, 14), (13, 14, 17), (14, 16, 17), (7, 10, 11), (13, 18, 12), (12, 18, 7), (2, 10, 7), (36, 141, 143, 26), (38, 144, 129, 20), (31, 132, 136, 23), (37, 142, 144, 38), (26, 143, 140, 25), (35, 139, 142, 37), (34, 138, 141, 36), (25, 140, 137, 24), (33, 135, 139, 35), (32, 134, 138, 34), (24, 137, 133, 22), (23, 136, 135, 33), (30, 131, 134, 32), (22, 133, 130, 21), (28, 128, 131, 30), (21, 130, 165, 39), (132, 31, 91, 220), (20, 129, 128, 28), (19, 127, 126, 27), (1, 19, 27, 0), (14, 20, 28, 15), (0, 27, 29, 8), (2, 21, 39, 40), (15, 28, 30, 16), (8, 29, 31, 6), (2, 22, 21), (16, 30, 32, 17), (9, 23, 33, 10), (3, 24, 22, 2), (17, 32, 34, 18), (10, 33, 35, 11), (4, 25, 24, 3), (18, 34, 36, 7), (11, 35, 37, 12), (5, 26, 25, 4), (12, 37, 38, 13), (6, 31, 23, 9), (13, 38, 20, 14), (7, 36, 26, 5), (165, 127, 19, 39), (41, 42, 44, 43), (43, 44, 46, 45), (45, 46, 48, 47), (47, 48, 50, 49), (49, 50, 52, 51), (51, 52, 54, 53), (53, 54, 56, 55), (55, 56, 58, 57), (57, 58, 60, 59), (59, 60, 62, 61), (44, 42, 64, 62, 60, 58, 56, 54, 52, 50, 48, 46), (61, 62, 64, 63), (63, 64, 42, 41), (41, 43, 45, 47, 49, 51, 53, 55, 57, 59, 61, 63), (65, 66, 68, 67), (67, 68, 70, 69), (69, 70, 72, 71), (71, 72, 74, 73), (73, 74, 76, 75), (75, 76, 78, 77), (77, 78, 80, 79), (79, 80, 82, 81), (81, 82, 84, 83), (83, 84, 86, 85), (68, 66, 88, 86, 84, 82, 80, 78, 76, 74, 72, 70), (85, 86, 88, 87), (87, 88, 66, 65), (65, 67, 69, 71, 73, 75, 77, 79, 81, 83, 85, 87), (27, 126, 218, 89), (31, 29, 90, 91), (90, 89, 92, 93), (91, 90, 93, 94), (29, 27, 89, 90), (93, 92, 95, 96), (92, 223, 228, 95), (220, 91, 94, 225), (89, 218, 223, 92), (105, 104, 99, 100), (94, 93, 96, 97), (225, 94, 97, 230), (99, 98, 101, 102), (98, 233, 239, 101), (244, 105, 100, 235), (106, 245, 233, 98), (104, 106, 98, 99), (101, 239, 236, 102), (102, 236, 241, 103), (100, 99, 102, 103), (235, 100, 103, 241), (96, 95, 106, 104), (95, 228, 245, 106), (230, 97, 105, 244), (97, 96, 104, 105), (118, 114, 119), (108, 145, 166, 167), (115, 116, 113), (108, 167, 109, 107), (111, 112, 110), (109, 117, 107), (115, 117, 116), (115, 107, 117), (110, 112, 109), (114, 109, 112), (124, 120, 125), (122, 121, 123), (120, 124, 121), (121, 124, 123), (114, 118, 117), (120, 119, 125), (119, 114, 125), (109, 114, 117), (162, 152, 143, 141), (164, 146, 129, 144), (157, 149, 136, 132), (163, 164, 144, 142), (152, 151, 140, 143), (161, 163, 142, 139), (160, 162, 141, 138), (151, 150, 137, 140), (159, 161, 139, 135), (158, 160, 138, 134), (150, 148, 133, 137), (149, 159, 135, 136), (156, 158, 134, 131), (148, 147, 130, 133), (154, 156, 131, 128), (147, 166, 165, 130), (132, 220, 219, 157), (146, 154, 128, 129), (145, 153, 126, 127), (108, 107, 153, 145), (121, 122, 154, 146), (107, 115, 155, 153), (109, 167, 166, 147), (122, 123, 156, 154), (115, 113, 157, 155), (109, 147, 148), (123, 124, 158, 156), (116, 117, 159, 149), (110, 109, 148, 150), (124, 125, 160, 158), (117, 118, 161, 159), (111, 110, 150, 151), (125, 114, 162, 160), (118, 119, 163, 161), (112, 111, 151, 152), (119, 120, 164, 163), (113, 116, 149, 157), (120, 121, 146, 164), (114, 112, 152, 162), (165, 166, 145, 127), (168, 170, 171, 169), (170, 172, 173, 171), (172, 174, 175, 173), (174, 176, 177, 175), (176, 178, 179, 177), (178, 180, 181, 179), (180, 182, 183, 181), (182, 184, 185, 183), (184, 186, 187, 185), (186, 188, 189, 187), (171, 173, 175, 177, 179, 181, 183, 185, 187, 189, 191, 169), (188, 190, 191, 189), (190, 168, 169, 191), (168, 190, 188, 186, 184, 182, 180, 178, 176, 174, 172, 170), (192, 194, 195, 193), (194, 196, 197, 195), (196, 198, 199, 197), (198, 200, 201, 199), (200, 202, 203, 201), (202, 204, 205, 203), (204, 206, 207, 205), (206, 208, 209, 207), (208, 210, 211, 209), (210, 212, 213, 211), (195, 197, 199, 201, 203, 205, 207, 209, 211, 213, 215, 193), (212, 214, 215, 213), (214, 192, 193, 215), (192, 214, 212, 210, 208, 206, 204, 202, 200, 198, 196, 194), (153, 216, 218, 126), (157, 219, 217, 155), (217, 222, 221, 216), (219, 224, 222, 217), (155, 217, 216, 153), (222, 227, 226, 221), (221, 226, 228, 223), (220, 225, 224, 219), (216, 221, 223, 218), (243, 234, 232, 242), (224, 229, 227, 222), (225, 230, 229, 224), (232, 238, 237, 231), (231, 237, 239, 233), (244, 235, 234, 243), (246, 231, 233, 245), (242, 232, 231, 246), (237, 238, 236, 239), (238, 240, 241, 236), (234, 240, 238, 232), (235, 241, 240, 234), (227, 242, 246, 226), (226, 246, 245, 228), (230, 244, 243, 229), (229, 243, 242, 227)])
me_cube_003.use_remesh_preserve_volume = False
me_cube_003.use_remesh_preserve_attributes = False
me_cube_003.use_mirror_vertex_groups = False
me_cube_003.update()
me_cylinder_001 = bpy.data.meshes.new('Cylinder.001')
me_cylinder_001.from_pydata([(0.0, 0.9832, -0.2628), (0.0, 0.9308, 0.1964), (0.5303, 0.8494, -0.1658), (0.5, 0.8021, 0.2571), (0.7629, 0.5279, -0.08087), (0.7083, 0.5089, 0.3238), (0.8726, 0.1147, -0.02628), (0.9151, 0.1004, 0.3966), (0.7629, -0.2867, -0.08087), (0.7083, -0.2909, 0.3238), (0.5303, -0.5702, -0.1658), (0.5, -0.5692, 0.2571), (1.788e-07, -0.6685, -0.2628), (1.788e-07, -0.6682, 0.1964), (0.0, 1.657, -0.7582), (0.8345, 1.295, -0.6489), (1.362, 0.7597, -0.5848), (1.302, 0.0956, -0.1678), (1.1, -0.3636, -0.5046), (0.591, -0.6444, -0.6207), (1.374e-07, -0.9098, -0.7582), (0.0, 1.986, -1.566), (0.8134, 1.632, -1.676), (1.516, 1.316, -1.404), (1.941, 0.07385, -1.153), (1.334, -0.6509, -1.622), (0.8134, -0.9222, -1.95), (2.068e-07, -1.257, -1.84), (0.0, 2.003, -2.322), (1.013, 1.577, -2.495), (1.785, 1.013, -2.213), (2.134, 0.0769, -1.975), (1.785, -0.5934, -2.213), (1.013, -1.094, -2.495), (1.913e-07, -1.315, -2.28), (0.0, 2.051, -3.573), (1.013, 1.719, -3.774), (1.785, 1.119, -3.491), (3.044, 0.08681, -3.566), (1.785, -0.8117, -3.324), (1.013, -1.247, -3.155), (1.913e-07, -1.576, -3.462), (0.0, 2.27, -4.956), (1.42, 1.817, -5.157), (2.238, 1.187, -5.239), (3.056, 0.3158, -4.656), (0.2281, 3.171, -7.421), (1.762, 1.736, -6.943), (2.511, 0.8142, -6.547), (3.008, 0.3367, -5.612), (0.07523, 2.578, -6.106), (1.583, 1.891, -6.008)], [], [(0, 1, 3, 2), (2, 3, 5, 4), (4, 5, 7, 6), (6, 7, 9, 8), (8, 9, 11, 10), (10, 11, 13, 12), (4, 6, 17, 16), (10, 12, 20, 19), (6, 8, 18, 17), (2, 4, 16, 15), (8, 10, 19, 18), (0, 2, 15, 14), (18, 19, 26, 25), (16, 17, 24, 23), (14, 15, 22, 21), (19, 20, 27, 26), (17, 18, 25, 24), (15, 16, 23, 22), (25, 26, 33, 32), (23, 24, 31, 30), (21, 22, 29, 28), (26, 27, 34, 33), (24, 25, 32, 31), (22, 23, 30, 29), (32, 33, 40, 39), (30, 31, 38, 37), (28, 29, 36, 35), (33, 34, 41, 40), (31, 32, 39, 38), (29, 30, 37, 36), (37, 38, 45, 44), (36, 37, 44, 43), (35, 36, 43, 42), (39, 45, 38), (44, 45, 49, 48), (48, 47, 51, 43, 44), (51, 50, 42, 43), (46, 50, 51, 47)])
me_cylinder_001.use_remesh_preserve_volume = False
me_cylinder_001.use_remesh_preserve_attributes = False
me_cylinder_001.use_mirror_vertex_groups = False
me_cylinder_001.update()

# ---- objects
ob_torso_boobies = bpy.data.objects.new('Torso(Boobies)', me_cylinder_002)
ob_body = bpy.data.objects.new('Body', me_cylinder)
ob_legr = bpy.data.objects.new('LegR', me_cube_004)
ob_legl = bpy.data.objects.new('LegL', me_cube_003)
ob_zbody = bpy.data.objects.new('ZBody', me_cylinder_001)

# ---- transforms, parenting, visibility, modifiers, constraints
ob_torso_boobies.location = (0.0, 1.019, 9.345)
ob_torso_boobies.lineart.crease_threshold = 0.0
_m = ob_torso_boobies.modifiers.new('Mirror', 'MIRROR')
ob_body.location = (0.0, 1.019, 9.345)
ob_body.lineart.crease_threshold = 0.0
ob_legr.location = (-1.45, 0.0, 1.916)
ob_legr.scale = (-1.0, 1.0, 1.0)
ob_legr.hide_viewport = True
ob_legr.lineart.crease_threshold = 0.0
ob_legl.location = (1.45, 0.0, 1.916)
ob_legl.hide_viewport = True
ob_legl.lineart.crease_threshold = 0.0
ob_zbody.location = (0.0, 1.019, 9.345)
ob_zbody.lineart.crease_threshold = 0.0
_m = ob_zbody.modifiers.new('Mirror', 'MIRROR')

# ---- collection membership
col_collection_1.objects.link(ob_torso_boobies)
col_collection_1.objects.link(ob_body)
col_collection_1.objects.link(ob_legr)
col_collection_1.objects.link(ob_legl)
col_collection_10.objects.link(ob_zbody)

# ---- scene / render settings (as saved in the file)
scene.frame_start = 1; scene.frame_end = 250; scene.frame_set(1)
scene.render.engine = 'CYCLES'
scene.render.resolution_percentage = 50
scene.render.dither_intensity = 0.0
scene.cycles.use_denoising = False
scene.cycles.samples = 128
scene.cycles.sampling_pattern = 'TABULATED_SOBOL'
scene.cycles.light_sampling_threshold = 0.0
scene.cycles.use_adaptive_sampling = False
scene.cycles.use_light_tree = False
scene.cycles.blur_glossy = 0.0
scene.cycles.sample_clamp_indirect = 0.0
scene.view_settings.view_transform = 'Standard'
bpy.context.view_layer.update()

# ---- added for rendering (the .blend has no active camera and no usable light): camera, sun
cam_auto = bpy.data.cameras.new('AutoCamera')
cam_auto.lens = 50.0
cam_auto.sensor_width = 36.0
cam_auto.clip_end = 1000.0
ob_auto_camera = bpy.data.objects.new('AutoCamera', cam_auto)
scene.collection.objects.link(ob_auto_camera)
ob_auto_camera.location = (19.48, -22.0689, 17.8151)
ob_auto_camera.rotation_euler = (1.09748, -7.21219e-08, 0.694738)
scene.camera = ob_auto_camera
light_auto_sun = bpy.data.lights.new('AutoSun', 'SUN')
light_auto_sun.energy = 3.0
light_auto_sun.angle = 0.0523599
ob_auto_sun = bpy.data.objects.new('AutoSun', light_auto_sun)
scene.collection.objects.link(ob_auto_sun)
ob_auto_sun.rotation_euler = (0.872665, 0.174533, 0.523599)
bpy.context.view_layer.update()
